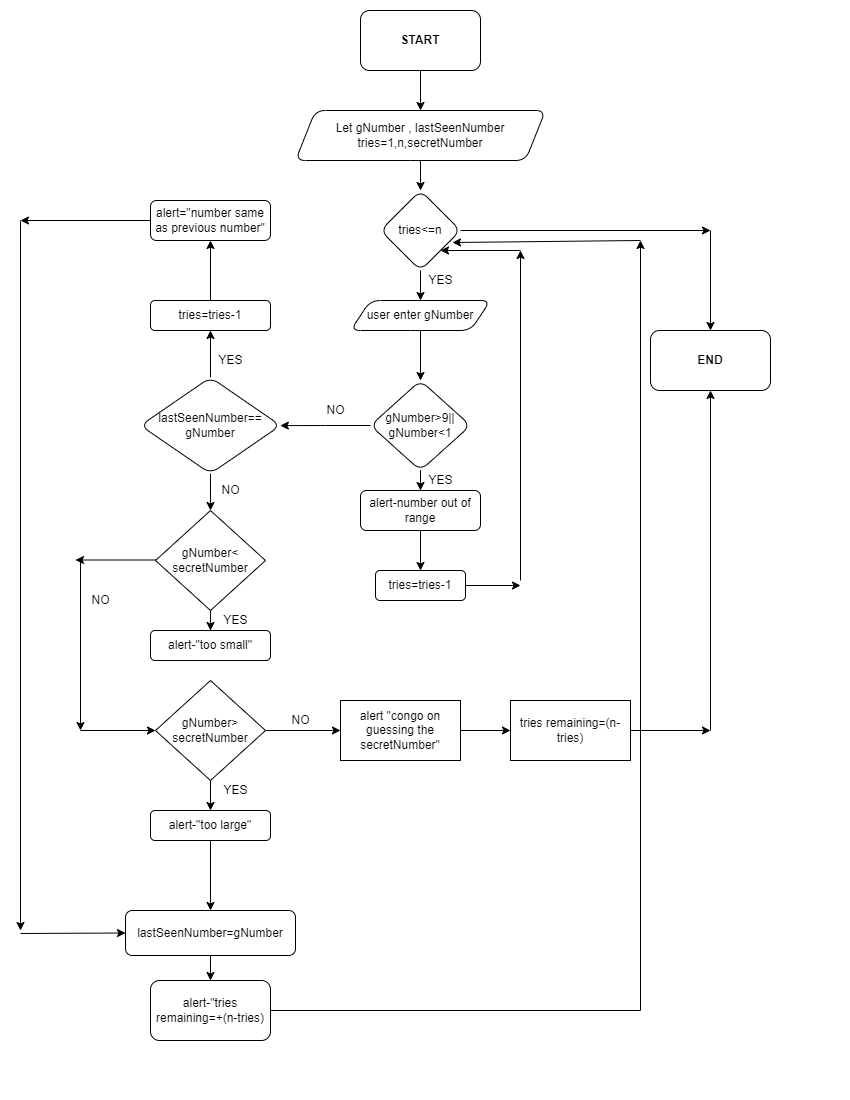

The diagram above was exported from draw.io. Its source (the exported page's mxGraphModel, read from the mxfile embedded in the PNG):
<mxGraphModel dx="1422" dy="794" grid="1" gridSize="10" guides="1" tooltips="1" connect="1" arrows="1" fold="1" page="1" pageScale="1" pageWidth="850" pageHeight="1100" math="0" shadow="0">
  <root>
    <mxCell id="0" />
    <mxCell id="1" parent="0" />
    <mxCell id="qcrXMGTYce3lZU_H57gm-3" value="" style="edgeStyle=orthogonalEdgeStyle;rounded=0;orthogonalLoop=1;jettySize=auto;html=1;" edge="1" parent="1" source="qcrXMGTYce3lZU_H57gm-1" target="qcrXMGTYce3lZU_H57gm-2">
      <mxGeometry relative="1" as="geometry" />
    </mxCell>
    <mxCell id="qcrXMGTYce3lZU_H57gm-1" value="&lt;b&gt;START&lt;/b&gt;" style="rounded=1;whiteSpace=wrap;html=1;" vertex="1" parent="1">
      <mxGeometry x="360" y="10" width="120" height="60" as="geometry" />
    </mxCell>
    <mxCell id="qcrXMGTYce3lZU_H57gm-7" value="" style="edgeStyle=orthogonalEdgeStyle;rounded=0;orthogonalLoop=1;jettySize=auto;html=1;" edge="1" parent="1" source="qcrXMGTYce3lZU_H57gm-2" target="qcrXMGTYce3lZU_H57gm-6">
      <mxGeometry relative="1" as="geometry" />
    </mxCell>
    <mxCell id="qcrXMGTYce3lZU_H57gm-2" value="Let gNumber , lastSeenNumber&lt;br&gt;tries=1,n,secretNumber" style="shape=parallelogram;perimeter=parallelogramPerimeter;whiteSpace=wrap;html=1;fixedSize=1;rounded=1;" vertex="1" parent="1">
      <mxGeometry x="295" y="110" width="250" height="50" as="geometry" />
    </mxCell>
    <mxCell id="qcrXMGTYce3lZU_H57gm-9" value="" style="edgeStyle=orthogonalEdgeStyle;rounded=0;orthogonalLoop=1;jettySize=auto;html=1;" edge="1" parent="1" source="qcrXMGTYce3lZU_H57gm-6" target="qcrXMGTYce3lZU_H57gm-8">
      <mxGeometry relative="1" as="geometry" />
    </mxCell>
    <mxCell id="qcrXMGTYce3lZU_H57gm-6" value="tries&amp;lt;=n" style="rhombus;whiteSpace=wrap;html=1;rounded=1;" vertex="1" parent="1">
      <mxGeometry x="380" y="190" width="80" height="80" as="geometry" />
    </mxCell>
    <mxCell id="qcrXMGTYce3lZU_H57gm-11" value="" style="edgeStyle=orthogonalEdgeStyle;rounded=0;orthogonalLoop=1;jettySize=auto;html=1;" edge="1" parent="1" source="qcrXMGTYce3lZU_H57gm-8" target="qcrXMGTYce3lZU_H57gm-10">
      <mxGeometry relative="1" as="geometry" />
    </mxCell>
    <mxCell id="qcrXMGTYce3lZU_H57gm-8" value="user enter gNumber" style="shape=parallelogram;perimeter=parallelogramPerimeter;whiteSpace=wrap;html=1;fixedSize=1;rounded=1;" vertex="1" parent="1">
      <mxGeometry x="350" y="300" width="140" height="30" as="geometry" />
    </mxCell>
    <mxCell id="qcrXMGTYce3lZU_H57gm-13" value="" style="edgeStyle=orthogonalEdgeStyle;rounded=0;orthogonalLoop=1;jettySize=auto;html=1;" edge="1" parent="1" source="qcrXMGTYce3lZU_H57gm-10" target="qcrXMGTYce3lZU_H57gm-12">
      <mxGeometry relative="1" as="geometry" />
    </mxCell>
    <mxCell id="qcrXMGTYce3lZU_H57gm-17" value="" style="edgeStyle=orthogonalEdgeStyle;rounded=0;orthogonalLoop=1;jettySize=auto;html=1;" edge="1" parent="1" source="qcrXMGTYce3lZU_H57gm-10" target="qcrXMGTYce3lZU_H57gm-16">
      <mxGeometry relative="1" as="geometry" />
    </mxCell>
    <mxCell id="qcrXMGTYce3lZU_H57gm-10" value="gNumber&amp;gt;9||&lt;br&gt;gNumber&amp;lt;1" style="rhombus;whiteSpace=wrap;html=1;rounded=1;" vertex="1" parent="1">
      <mxGeometry x="370" y="380" width="100" height="90" as="geometry" />
    </mxCell>
    <mxCell id="qcrXMGTYce3lZU_H57gm-15" value="" style="edgeStyle=orthogonalEdgeStyle;rounded=0;orthogonalLoop=1;jettySize=auto;html=1;" edge="1" parent="1" source="qcrXMGTYce3lZU_H57gm-12" target="qcrXMGTYce3lZU_H57gm-14">
      <mxGeometry relative="1" as="geometry" />
    </mxCell>
    <mxCell id="qcrXMGTYce3lZU_H57gm-12" value="alert-number out of range" style="whiteSpace=wrap;html=1;rounded=1;" vertex="1" parent="1">
      <mxGeometry x="360" y="490" width="120" height="40" as="geometry" />
    </mxCell>
    <mxCell id="qcrXMGTYce3lZU_H57gm-14" value="tries=tries-1" style="whiteSpace=wrap;html=1;rounded=1;" vertex="1" parent="1">
      <mxGeometry x="375" y="570" width="90" height="30" as="geometry" />
    </mxCell>
    <mxCell id="qcrXMGTYce3lZU_H57gm-20" value="" style="edgeStyle=orthogonalEdgeStyle;rounded=0;orthogonalLoop=1;jettySize=auto;html=1;" edge="1" parent="1" source="qcrXMGTYce3lZU_H57gm-16" target="qcrXMGTYce3lZU_H57gm-19">
      <mxGeometry relative="1" as="geometry" />
    </mxCell>
    <mxCell id="qcrXMGTYce3lZU_H57gm-30" value="" style="edgeStyle=orthogonalEdgeStyle;rounded=0;orthogonalLoop=1;jettySize=auto;html=1;" edge="1" parent="1" source="qcrXMGTYce3lZU_H57gm-16" target="qcrXMGTYce3lZU_H57gm-27">
      <mxGeometry relative="1" as="geometry" />
    </mxCell>
    <mxCell id="qcrXMGTYce3lZU_H57gm-16" value="lastSeenNumber==&lt;br&gt;gNumber" style="rhombus;whiteSpace=wrap;html=1;rounded=1;" vertex="1" parent="1">
      <mxGeometry x="140" y="376.87" width="140" height="96.25" as="geometry" />
    </mxCell>
    <mxCell id="qcrXMGTYce3lZU_H57gm-22" value="" style="edgeStyle=orthogonalEdgeStyle;rounded=0;orthogonalLoop=1;jettySize=auto;html=1;" edge="1" parent="1" source="qcrXMGTYce3lZU_H57gm-19" target="qcrXMGTYce3lZU_H57gm-21">
      <mxGeometry relative="1" as="geometry" />
    </mxCell>
    <mxCell id="qcrXMGTYce3lZU_H57gm-19" value="tries=tries-1" style="whiteSpace=wrap;html=1;rounded=1;" vertex="1" parent="1">
      <mxGeometry x="150" y="300" width="120" height="30" as="geometry" />
    </mxCell>
    <mxCell id="qcrXMGTYce3lZU_H57gm-21" value="&lt;span style=&quot;&quot;&gt;alert=&quot;number same as previous number&quot;&lt;/span&gt;" style="whiteSpace=wrap;html=1;rounded=1;" vertex="1" parent="1">
      <mxGeometry x="150" y="200" width="120" height="40" as="geometry" />
    </mxCell>
    <mxCell id="qcrXMGTYce3lZU_H57gm-23" value="alert-&quot;too small&quot;" style="whiteSpace=wrap;html=1;rounded=1;" vertex="1" parent="1">
      <mxGeometry x="150" y="630.01" width="120" height="30" as="geometry" />
    </mxCell>
    <mxCell id="qcrXMGTYce3lZU_H57gm-32" value="" style="edgeStyle=orthogonalEdgeStyle;rounded=0;orthogonalLoop=1;jettySize=auto;html=1;" edge="1" parent="1" source="qcrXMGTYce3lZU_H57gm-27" target="qcrXMGTYce3lZU_H57gm-23">
      <mxGeometry relative="1" as="geometry" />
    </mxCell>
    <mxCell id="qcrXMGTYce3lZU_H57gm-27" value="gNumber&amp;lt;&lt;br&gt;secretNumber" style="rhombus;whiteSpace=wrap;html=1;" vertex="1" parent="1">
      <mxGeometry x="155" y="510" width="110" height="100" as="geometry" />
    </mxCell>
    <mxCell id="qcrXMGTYce3lZU_H57gm-31" value="" style="endArrow=classic;html=1;rounded=0;exitX=0;exitY=0.5;exitDx=0;exitDy=0;" edge="1" parent="1">
      <mxGeometry width="50" height="50" relative="1" as="geometry">
        <mxPoint x="155" y="559.5" as="sourcePoint" />
        <mxPoint x="75" y="559.5050000000001" as="targetPoint" />
      </mxGeometry>
    </mxCell>
    <mxCell id="qcrXMGTYce3lZU_H57gm-33" value="" style="endArrow=classic;html=1;rounded=0;" edge="1" parent="1">
      <mxGeometry width="50" height="50" relative="1" as="geometry">
        <mxPoint x="80" y="560" as="sourcePoint" />
        <mxPoint x="80" y="730" as="targetPoint" />
      </mxGeometry>
    </mxCell>
    <mxCell id="qcrXMGTYce3lZU_H57gm-34" value="" style="endArrow=classic;html=1;rounded=0;" edge="1" parent="1" target="qcrXMGTYce3lZU_H57gm-35">
      <mxGeometry width="50" height="50" relative="1" as="geometry">
        <mxPoint x="80" y="730" as="sourcePoint" />
        <mxPoint x="160" y="760" as="targetPoint" />
      </mxGeometry>
    </mxCell>
    <mxCell id="qcrXMGTYce3lZU_H57gm-40" value="" style="edgeStyle=orthogonalEdgeStyle;rounded=0;orthogonalLoop=1;jettySize=auto;html=1;" edge="1" parent="1" source="qcrXMGTYce3lZU_H57gm-35" target="qcrXMGTYce3lZU_H57gm-38">
      <mxGeometry relative="1" as="geometry" />
    </mxCell>
    <mxCell id="qcrXMGTYce3lZU_H57gm-42" value="" style="edgeStyle=orthogonalEdgeStyle;rounded=0;orthogonalLoop=1;jettySize=auto;html=1;" edge="1" parent="1" source="qcrXMGTYce3lZU_H57gm-35" target="qcrXMGTYce3lZU_H57gm-41">
      <mxGeometry relative="1" as="geometry" />
    </mxCell>
    <mxCell id="qcrXMGTYce3lZU_H57gm-35" value="gNumber&amp;gt;&lt;br&gt;secretNumber" style="rhombus;whiteSpace=wrap;html=1;" vertex="1" parent="1">
      <mxGeometry x="155" y="680" width="110" height="100" as="geometry" />
    </mxCell>
    <mxCell id="qcrXMGTYce3lZU_H57gm-46" value="" style="edgeStyle=orthogonalEdgeStyle;rounded=0;orthogonalLoop=1;jettySize=auto;html=1;" edge="1" parent="1" source="qcrXMGTYce3lZU_H57gm-38" target="qcrXMGTYce3lZU_H57gm-45">
      <mxGeometry relative="1" as="geometry" />
    </mxCell>
    <mxCell id="qcrXMGTYce3lZU_H57gm-38" value="&lt;span style=&quot;&quot;&gt;alert-&quot;too large&quot;&lt;/span&gt;" style="rounded=1;whiteSpace=wrap;html=1;" vertex="1" parent="1">
      <mxGeometry x="150" y="810" width="120" height="30" as="geometry" />
    </mxCell>
    <mxCell id="qcrXMGTYce3lZU_H57gm-44" value="" style="edgeStyle=orthogonalEdgeStyle;rounded=0;orthogonalLoop=1;jettySize=auto;html=1;" edge="1" parent="1" source="qcrXMGTYce3lZU_H57gm-41" target="qcrXMGTYce3lZU_H57gm-43">
      <mxGeometry relative="1" as="geometry" />
    </mxCell>
    <mxCell id="qcrXMGTYce3lZU_H57gm-41" value="alert &quot;congo on guessing the secretNumber&quot;" style="whiteSpace=wrap;html=1;" vertex="1" parent="1">
      <mxGeometry x="340" y="700" width="120" height="60" as="geometry" />
    </mxCell>
    <mxCell id="qcrXMGTYce3lZU_H57gm-43" value="tries remaining=(n-tries)" style="whiteSpace=wrap;html=1;" vertex="1" parent="1">
      <mxGeometry x="510" y="700" width="120" height="60" as="geometry" />
    </mxCell>
    <mxCell id="qcrXMGTYce3lZU_H57gm-48" value="" style="edgeStyle=orthogonalEdgeStyle;rounded=0;orthogonalLoop=1;jettySize=auto;html=1;" edge="1" parent="1" source="qcrXMGTYce3lZU_H57gm-45" target="qcrXMGTYce3lZU_H57gm-47">
      <mxGeometry relative="1" as="geometry" />
    </mxCell>
    <mxCell id="qcrXMGTYce3lZU_H57gm-45" value="lastSeenNumber=gNumber" style="whiteSpace=wrap;html=1;rounded=1;" vertex="1" parent="1">
      <mxGeometry x="125" y="910" width="170" height="45" as="geometry" />
    </mxCell>
    <mxCell id="qcrXMGTYce3lZU_H57gm-47" value="alert-&quot;tries remaining=+(n-tries)" style="whiteSpace=wrap;html=1;rounded=1;" vertex="1" parent="1">
      <mxGeometry x="150" y="980" width="120" height="60" as="geometry" />
    </mxCell>
    <mxCell id="qcrXMGTYce3lZU_H57gm-49" value="&lt;b&gt;END&lt;/b&gt;" style="rounded=1;whiteSpace=wrap;html=1;" vertex="1" parent="1">
      <mxGeometry x="650" y="330" width="120" height="60" as="geometry" />
    </mxCell>
    <mxCell id="qcrXMGTYce3lZU_H57gm-50" value="" style="endArrow=classic;html=1;rounded=0;exitX=0;exitY=0.5;exitDx=0;exitDy=0;" edge="1" parent="1" source="qcrXMGTYce3lZU_H57gm-21">
      <mxGeometry width="50" height="50" relative="1" as="geometry">
        <mxPoint x="400" y="550" as="sourcePoint" />
        <mxPoint x="20" y="220" as="targetPoint" />
      </mxGeometry>
    </mxCell>
    <mxCell id="qcrXMGTYce3lZU_H57gm-51" value="" style="endArrow=classic;html=1;rounded=0;" edge="1" parent="1">
      <mxGeometry width="50" height="50" relative="1" as="geometry">
        <mxPoint x="20" y="220" as="sourcePoint" />
        <mxPoint x="20" y="930" as="targetPoint" />
      </mxGeometry>
    </mxCell>
    <mxCell id="qcrXMGTYce3lZU_H57gm-52" value="" style="endArrow=classic;html=1;rounded=0;entryX=0;entryY=0.5;entryDx=0;entryDy=0;" edge="1" parent="1" target="qcrXMGTYce3lZU_H57gm-45">
      <mxGeometry width="50" height="50" relative="1" as="geometry">
        <mxPoint x="20" y="933" as="sourcePoint" />
        <mxPoint x="450" y="800" as="targetPoint" />
      </mxGeometry>
    </mxCell>
    <mxCell id="qcrXMGTYce3lZU_H57gm-53" value="" style="endArrow=classic;html=1;rounded=0;exitX=1;exitY=0.5;exitDx=0;exitDy=0;" edge="1" parent="1" source="qcrXMGTYce3lZU_H57gm-14">
      <mxGeometry width="50" height="50" relative="1" as="geometry">
        <mxPoint x="400" y="550" as="sourcePoint" />
        <mxPoint x="520" y="585" as="targetPoint" />
      </mxGeometry>
    </mxCell>
    <mxCell id="qcrXMGTYce3lZU_H57gm-54" value="" style="endArrow=classic;html=1;rounded=0;" edge="1" parent="1">
      <mxGeometry width="50" height="50" relative="1" as="geometry">
        <mxPoint x="520" y="580" as="sourcePoint" />
        <mxPoint x="520" y="250" as="targetPoint" />
      </mxGeometry>
    </mxCell>
    <mxCell id="qcrXMGTYce3lZU_H57gm-55" value="" style="endArrow=classic;html=1;rounded=0;entryX=1;entryY=1;entryDx=0;entryDy=0;" edge="1" parent="1" target="qcrXMGTYce3lZU_H57gm-6">
      <mxGeometry width="50" height="50" relative="1" as="geometry">
        <mxPoint x="520" y="250" as="sourcePoint" />
        <mxPoint x="450" y="500" as="targetPoint" />
      </mxGeometry>
    </mxCell>
    <mxCell id="qcrXMGTYce3lZU_H57gm-56" value="" style="endArrow=classic;html=1;rounded=0;exitX=1;exitY=0.5;exitDx=0;exitDy=0;" edge="1" parent="1" source="qcrXMGTYce3lZU_H57gm-43">
      <mxGeometry width="50" height="50" relative="1" as="geometry">
        <mxPoint x="400" y="550" as="sourcePoint" />
        <mxPoint x="710" y="730" as="targetPoint" />
      </mxGeometry>
    </mxCell>
    <mxCell id="qcrXMGTYce3lZU_H57gm-57" value="" style="endArrow=classic;html=1;rounded=0;entryX=0.5;entryY=1;entryDx=0;entryDy=0;" edge="1" parent="1" target="qcrXMGTYce3lZU_H57gm-49">
      <mxGeometry width="50" height="50" relative="1" as="geometry">
        <mxPoint x="710" y="730" as="sourcePoint" />
        <mxPoint x="765" y="590" as="targetPoint" />
      </mxGeometry>
    </mxCell>
    <mxCell id="qcrXMGTYce3lZU_H57gm-58" value="" style="endArrow=classic;html=1;rounded=0;exitX=1;exitY=0.5;exitDx=0;exitDy=0;" edge="1" parent="1" source="qcrXMGTYce3lZU_H57gm-6">
      <mxGeometry width="50" height="50" relative="1" as="geometry">
        <mxPoint x="550" y="230" as="sourcePoint" />
        <mxPoint x="710" y="230" as="targetPoint" />
      </mxGeometry>
    </mxCell>
    <mxCell id="qcrXMGTYce3lZU_H57gm-59" value="" style="endArrow=classic;html=1;rounded=0;entryX=0.5;entryY=0;entryDx=0;entryDy=0;" edge="1" parent="1" target="qcrXMGTYce3lZU_H57gm-49">
      <mxGeometry width="50" height="50" relative="1" as="geometry">
        <mxPoint x="710" y="230" as="sourcePoint" />
        <mxPoint x="785" y="240" as="targetPoint" />
      </mxGeometry>
    </mxCell>
    <mxCell id="qcrXMGTYce3lZU_H57gm-60" value="" style="endArrow=classic;html=1;rounded=0;exitX=1;exitY=0.5;exitDx=0;exitDy=0;" edge="1" parent="1" source="qcrXMGTYce3lZU_H57gm-47">
      <mxGeometry width="50" height="50" relative="1" as="geometry">
        <mxPoint x="400" y="750" as="sourcePoint" />
        <mxPoint x="640" y="240" as="targetPoint" />
        <Array as="points">
          <mxPoint x="640" y="1010" />
        </Array>
      </mxGeometry>
    </mxCell>
    <mxCell id="qcrXMGTYce3lZU_H57gm-61" value="" style="endArrow=classic;html=1;rounded=0;entryX=0.9;entryY=0.65;entryDx=0;entryDy=0;entryPerimeter=0;" edge="1" parent="1" target="qcrXMGTYce3lZU_H57gm-6">
      <mxGeometry width="50" height="50" relative="1" as="geometry">
        <mxPoint x="640" y="240" as="sourcePoint" />
        <mxPoint x="645" y="240" as="targetPoint" />
      </mxGeometry>
    </mxCell>
    <mxCell id="qcrXMGTYce3lZU_H57gm-62" value="YES" style="text;html=1;align=center;verticalAlign=middle;resizable=0;points=[];autosize=1;strokeColor=none;fillColor=none;" vertex="1" parent="1">
      <mxGeometry x="420" y="270" width="40" height="20" as="geometry" />
    </mxCell>
    <mxCell id="qcrXMGTYce3lZU_H57gm-63" value="YES" style="text;html=1;align=center;verticalAlign=middle;resizable=0;points=[];autosize=1;strokeColor=none;fillColor=none;" vertex="1" parent="1">
      <mxGeometry x="420" y="470" width="40" height="20" as="geometry" />
    </mxCell>
    <mxCell id="qcrXMGTYce3lZU_H57gm-64" value="NO" style="text;html=1;align=center;verticalAlign=middle;resizable=0;points=[];autosize=1;strokeColor=none;fillColor=none;" vertex="1" parent="1">
      <mxGeometry x="320" y="400" width="30" height="20" as="geometry" />
    </mxCell>
    <mxCell id="qcrXMGTYce3lZU_H57gm-65" value="YES" style="text;html=1;align=center;verticalAlign=middle;resizable=0;points=[];autosize=1;strokeColor=none;fillColor=none;" vertex="1" parent="1">
      <mxGeometry x="210" y="350" width="40" height="20" as="geometry" />
    </mxCell>
    <mxCell id="qcrXMGTYce3lZU_H57gm-66" value="NO" style="text;html=1;align=center;verticalAlign=middle;resizable=0;points=[];autosize=1;strokeColor=none;fillColor=none;" vertex="1" parent="1">
      <mxGeometry x="215" y="480" width="30" height="20" as="geometry" />
    </mxCell>
    <mxCell id="qcrXMGTYce3lZU_H57gm-67" value="YES" style="text;html=1;align=center;verticalAlign=middle;resizable=0;points=[];autosize=1;strokeColor=none;fillColor=none;" vertex="1" parent="1">
      <mxGeometry x="215" y="610" width="40" height="20" as="geometry" />
    </mxCell>
    <mxCell id="qcrXMGTYce3lZU_H57gm-68" value="NO" style="text;html=1;align=center;verticalAlign=middle;resizable=0;points=[];autosize=1;strokeColor=none;fillColor=none;" vertex="1" parent="1">
      <mxGeometry x="85" y="590" width="30" height="20" as="geometry" />
    </mxCell>
    <mxCell id="qcrXMGTYce3lZU_H57gm-69" value="YES" style="text;html=1;align=center;verticalAlign=middle;resizable=0;points=[];autosize=1;strokeColor=none;fillColor=none;" vertex="1" parent="1">
      <mxGeometry x="215" y="780" width="40" height="20" as="geometry" />
    </mxCell>
    <mxCell id="qcrXMGTYce3lZU_H57gm-70" value="NO" style="text;html=1;align=center;verticalAlign=middle;resizable=0;points=[];autosize=1;strokeColor=none;fillColor=none;" vertex="1" parent="1">
      <mxGeometry x="285" y="710" width="30" height="20" as="geometry" />
    </mxCell>
  </root>
</mxGraphModel>